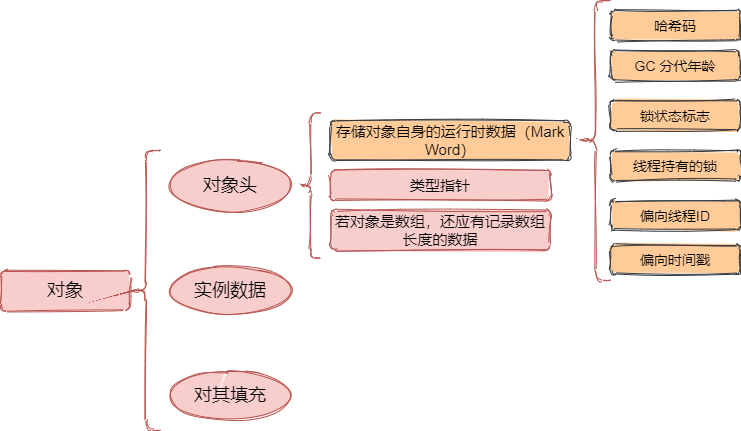

The diagram above was exported from draw.io. Its source (the exported page's mxGraphModel, read from the mxfile embedded in the PNG):
<mxGraphModel dx="859" dy="837" grid="1" gridSize="10" guides="1" tooltips="1" connect="1" arrows="1" fold="1" page="1" pageScale="1" pageWidth="1169" pageHeight="827" math="0" shadow="0">
  <root>
    <mxCell id="0" />
    <mxCell id="1" parent="0" />
    <mxCell id="YMPWSOI8ICX6xX_00cmX-1" value="&lt;font style=&quot;font-size: 18px&quot;&gt;对象&lt;/font&gt;" style="whiteSpace=wrap;html=1;fillColor=#f8cecc;strokeColor=#b85450;fillStyle=solid;shadow=0;rounded=1;sketch=1;" vertex="1" parent="1">
      <mxGeometry x="220" y="410" width="130" height="40" as="geometry" />
    </mxCell>
    <mxCell id="YMPWSOI8ICX6xX_00cmX-2" value="" style="shape=curlyBracket;whiteSpace=wrap;html=1;fillColor=#f8cecc;strokeColor=#b85450;fillStyle=solid;shadow=0;rounded=1;sketch=1;" vertex="1" parent="1">
      <mxGeometry x="350" y="290" width="30" height="280" as="geometry" />
    </mxCell>
    <mxCell id="YMPWSOI8ICX6xX_00cmX-4" value="&lt;font style=&quot;font-size: 18px&quot;&gt;对象头&lt;/font&gt;" style="ellipse;whiteSpace=wrap;html=1;fillColor=#f8cecc;strokeColor=#b85450;fillStyle=solid;shadow=0;rounded=1;sketch=1;" vertex="1" parent="1">
      <mxGeometry x="390" y="300" width="120" height="50" as="geometry" />
    </mxCell>
    <mxCell id="YMPWSOI8ICX6xX_00cmX-7" value="&lt;font style=&quot;font-size: 18px&quot;&gt;实例数据&lt;/font&gt;" style="ellipse;whiteSpace=wrap;html=1;fillColor=#f8cecc;strokeColor=#b85450;fillStyle=solid;shadow=0;rounded=1;sketch=1;" vertex="1" parent="1">
      <mxGeometry x="390" y="405" width="120" height="50" as="geometry" />
    </mxCell>
    <mxCell id="YMPWSOI8ICX6xX_00cmX-8" value="&lt;font style=&quot;font-size: 18px&quot;&gt;对其填充&lt;/font&gt;" style="ellipse;whiteSpace=wrap;html=1;fillColor=#f8cecc;strokeColor=#b85450;fillStyle=solid;shadow=0;rounded=1;sketch=1;" vertex="1" parent="1">
      <mxGeometry x="390" y="510" width="120" height="50" as="geometry" />
    </mxCell>
    <mxCell id="YMPWSOI8ICX6xX_00cmX-9" value="" style="shape=curlyBracket;whiteSpace=wrap;html=1;fillColor=#f8cecc;strokeColor=#b85450;fillStyle=solid;shadow=0;rounded=1;sketch=1;" vertex="1" parent="1">
      <mxGeometry x="520" y="252.5" width="20" height="145" as="geometry" />
    </mxCell>
    <mxCell id="YMPWSOI8ICX6xX_00cmX-10" value="&lt;font style=&quot;font-size: 15px&quot;&gt;存储对象自身的运行时数据（Mark Word）&lt;/font&gt;" style="whiteSpace=wrap;html=1;fillColor=#ffcc99;strokeColor=#36393d;fillStyle=solid;fontSize=15;shadow=0;rounded=1;sketch=1;" vertex="1" parent="1">
      <mxGeometry x="550" y="260" width="240" height="40" as="geometry" />
    </mxCell>
    <mxCell id="YMPWSOI8ICX6xX_00cmX-11" value="&lt;div style=&quot;text-align: left&quot;&gt;&lt;font style=&quot;font-size: 15px&quot;&gt;类型指针&lt;/font&gt;&lt;/div&gt;" style="whiteSpace=wrap;html=1;fillColor=#f8cecc;strokeColor=#b85450;fillStyle=solid;shadow=0;rounded=1;sketch=1;" vertex="1" parent="1">
      <mxGeometry x="550" y="310" width="220" height="30" as="geometry" />
    </mxCell>
    <mxCell id="YMPWSOI8ICX6xX_00cmX-12" value="&lt;font style=&quot;font-size: 15px&quot;&gt;若对象是数组，还应有记录数组长度的数据&lt;/font&gt;" style="whiteSpace=wrap;html=1;fillColor=#f8cecc;strokeColor=#b85450;fillStyle=solid;shadow=0;rounded=1;sketch=1;" vertex="1" parent="1">
      <mxGeometry x="550" y="350" width="220" height="40" as="geometry" />
    </mxCell>
    <mxCell id="YMPWSOI8ICX6xX_00cmX-15" value="" style="shape=curlyBracket;whiteSpace=wrap;html=1;size=0.5;fillColor=#f8cecc;strokeColor=#b85450;fillStyle=solid;shadow=0;rounded=1;sketch=1;" vertex="1" parent="1">
      <mxGeometry x="800" y="140" width="30" height="280" as="geometry" />
    </mxCell>
    <mxCell id="YMPWSOI8ICX6xX_00cmX-17" value="&lt;font style=&quot;font-size: 14px&quot;&gt;哈希码&lt;/font&gt;" style="whiteSpace=wrap;html=1;fillColor=#ffcc99;strokeColor=#36393d;fillStyle=solid;shadow=0;rounded=1;sketch=1;" vertex="1" parent="1">
      <mxGeometry x="830" y="150" width="130" height="30" as="geometry" />
    </mxCell>
    <mxCell id="YMPWSOI8ICX6xX_00cmX-18" value="&lt;font style=&quot;font-size: 14px&quot;&gt;GC 分代年龄&lt;/font&gt;" style="whiteSpace=wrap;html=1;fillColor=#ffcc99;strokeColor=#36393d;fillStyle=solid;shadow=0;rounded=1;sketch=1;" vertex="1" parent="1">
      <mxGeometry x="830" y="190" width="130" height="30" as="geometry" />
    </mxCell>
    <mxCell id="YMPWSOI8ICX6xX_00cmX-19" value="&lt;font style=&quot;font-size: 14px&quot;&gt;锁状态标志&lt;/font&gt;" style="whiteSpace=wrap;html=1;fillColor=#ffcc99;strokeColor=#36393d;fillStyle=solid;shadow=0;rounded=1;sketch=1;" vertex="1" parent="1">
      <mxGeometry x="830" y="240" width="130" height="30" as="geometry" />
    </mxCell>
    <mxCell id="YMPWSOI8ICX6xX_00cmX-20" value="&lt;font style=&quot;font-size: 14px&quot;&gt;线程持有的锁&lt;/font&gt;" style="whiteSpace=wrap;html=1;fillColor=#ffcc99;strokeColor=#36393d;fillStyle=solid;shadow=0;rounded=1;sketch=1;" vertex="1" parent="1">
      <mxGeometry x="830" y="290" width="130" height="30" as="geometry" />
    </mxCell>
    <mxCell id="YMPWSOI8ICX6xX_00cmX-21" value="&lt;font style=&quot;font-size: 14px&quot;&gt;偏向线程ID&lt;/font&gt;" style="whiteSpace=wrap;html=1;fillColor=#ffcc99;strokeColor=#36393d;fillStyle=solid;shadow=0;rounded=1;sketch=1;" vertex="1" parent="1">
      <mxGeometry x="830" y="340" width="130" height="30" as="geometry" />
    </mxCell>
    <mxCell id="YMPWSOI8ICX6xX_00cmX-22" value="&lt;font style=&quot;font-size: 14px&quot;&gt;偏向时间戳&lt;/font&gt;" style="whiteSpace=wrap;html=1;fillColor=#ffcc99;strokeColor=#36393d;fillStyle=solid;shadow=0;rounded=1;sketch=1;" vertex="1" parent="1">
      <mxGeometry x="830" y="384" width="130" height="30" as="geometry" />
    </mxCell>
  </root>
</mxGraphModel>